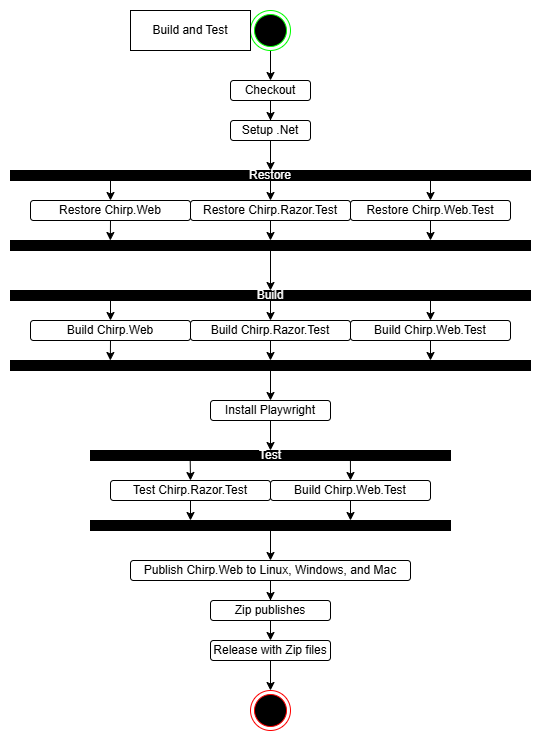

The diagram above was exported from draw.io. Its source (the exported page's mxGraphModel, read from the mxfile embedded in the PNG):
<mxGraphModel dx="1582" dy="1638" grid="1" gridSize="10" guides="1" tooltips="1" connect="1" arrows="1" fold="1" page="1" pageScale="1" pageWidth="850" pageHeight="1100" math="0" shadow="0">
  <root>
    <mxCell id="0" />
    <mxCell id="1" parent="0" />
    <mxCell id="2" value="" style="edgeStyle=orthogonalEdgeStyle;rounded=0;orthogonalLoop=1;jettySize=auto;html=1;" edge="1" source="3" target="5" parent="1">
      <mxGeometry relative="1" as="geometry" />
    </mxCell>
    <mxCell id="3" value="" style="ellipse;html=1;shape=endState;fillColor=#000000;strokeColor=#00FF00;" vertex="1" parent="1">
      <mxGeometry x="240" width="40" height="40" as="geometry" />
    </mxCell>
    <mxCell id="4" value="" style="edgeStyle=orthogonalEdgeStyle;rounded=0;orthogonalLoop=1;jettySize=auto;html=1;" edge="1" source="5" target="7" parent="1">
      <mxGeometry relative="1" as="geometry" />
    </mxCell>
    <mxCell id="5" value="Checkout" style="rounded=1;whiteSpace=wrap;html=1;" vertex="1" parent="1">
      <mxGeometry x="220" y="70" width="80" height="20" as="geometry" />
    </mxCell>
    <mxCell id="6" value="" style="edgeStyle=orthogonalEdgeStyle;rounded=0;orthogonalLoop=1;jettySize=auto;html=1;entryX=0.5;entryY=0;entryDx=0;entryDy=0;entryPerimeter=0;" edge="1" source="7" target="14" parent="1">
      <mxGeometry relative="1" as="geometry">
        <mxPoint x="260" y="200" as="targetPoint" />
      </mxGeometry>
    </mxCell>
    <mxCell id="7" value="Setup .Net" style="rounded=1;whiteSpace=wrap;html=1;" vertex="1" parent="1">
      <mxGeometry x="220" y="110" width="80" height="20" as="geometry" />
    </mxCell>
    <mxCell id="8" style="edgeStyle=orthogonalEdgeStyle;rounded=0;orthogonalLoop=1;jettySize=auto;html=1;entryX=0.5;entryY=0;entryDx=0;entryDy=0;exitX=0.25;exitY=1;exitDx=0;exitDy=0;exitPerimeter=0;" edge="1" source="14" target="9" parent="1">
      <mxGeometry relative="1" as="geometry">
        <mxPoint x="120" y="190" as="sourcePoint" />
        <Array as="points">
          <mxPoint x="100" y="170" />
        </Array>
      </mxGeometry>
    </mxCell>
    <mxCell id="9" value="Restore Chirp.Web" style="rounded=1;whiteSpace=wrap;html=1;" vertex="1" parent="1">
      <mxGeometry x="20" y="190" width="160" height="20" as="geometry" />
    </mxCell>
    <mxCell id="10" style="edgeStyle=orthogonalEdgeStyle;rounded=0;orthogonalLoop=1;jettySize=auto;html=1;exitX=0.5;exitY=1;exitDx=0;exitDy=0;entryX=0.5;entryY=0;entryDx=0;entryDy=0;exitPerimeter=0;" edge="1" source="14" target="11" parent="1">
      <mxGeometry relative="1" as="geometry">
        <mxPoint x="259.8648648648648" y="200" as="sourcePoint" />
      </mxGeometry>
    </mxCell>
    <mxCell id="11" value="Restore Chirp.Razor.Test" style="rounded=1;whiteSpace=wrap;html=1;" vertex="1" parent="1">
      <mxGeometry x="180" y="190" width="160" height="20" as="geometry" />
    </mxCell>
    <mxCell id="12" style="edgeStyle=orthogonalEdgeStyle;rounded=0;orthogonalLoop=1;jettySize=auto;html=1;exitX=0.75;exitY=1;exitDx=0;exitDy=0;entryX=0.5;entryY=0;entryDx=0;entryDy=0;exitPerimeter=0;" edge="1" source="14" target="13" parent="1">
      <mxGeometry relative="1" as="geometry">
        <mxPoint x="419.8648648648648" y="200" as="sourcePoint" />
        <Array as="points">
          <mxPoint x="420" y="170" />
        </Array>
      </mxGeometry>
    </mxCell>
    <mxCell id="13" value="Restore Chirp.Web.Test" style="rounded=1;whiteSpace=wrap;html=1;" vertex="1" parent="1">
      <mxGeometry x="340" y="190" width="160" height="20" as="geometry" />
    </mxCell>
    <mxCell id="14" value="&lt;font color=&quot;#ffffff&quot;&gt;Restore&lt;/font&gt;" style="rounded=0;whiteSpace=wrap;html=1;strokeColor=#000000;fillColor=#000000;points=[[0.25,1,0,0,0],[0.5,0,0,0,0],[0.5,1,0,0,0],[0.75,1,0,0,0]];" vertex="1" parent="1">
      <mxGeometry y="160" width="520" height="10" as="geometry" />
    </mxCell>
    <mxCell id="15" value="" style="edgeStyle=orthogonalEdgeStyle;rounded=0;orthogonalLoop=1;jettySize=auto;html=1;" edge="1" source="16" target="26" parent="1">
      <mxGeometry relative="1" as="geometry" />
    </mxCell>
    <mxCell id="16" value="" style="rounded=0;whiteSpace=wrap;html=1;strokeColor=#000000;fillColor=#000000;points=[[0.25,1,0,0,0],[0.5,0,0,0,0],[0.5,1,0,0,0],[0.75,1,0,0,0]];direction=west;" vertex="1" parent="1">
      <mxGeometry y="230" width="520" height="10" as="geometry" />
    </mxCell>
    <mxCell id="17" style="edgeStyle=orthogonalEdgeStyle;rounded=0;orthogonalLoop=1;jettySize=auto;html=1;exitX=0.5;exitY=1;exitDx=0;exitDy=0;entryX=0.5;entryY=1;entryDx=0;entryDy=0;entryPerimeter=0;" edge="1" source="11" target="16" parent="1">
      <mxGeometry relative="1" as="geometry" />
    </mxCell>
    <mxCell id="18" style="edgeStyle=orthogonalEdgeStyle;rounded=0;orthogonalLoop=1;jettySize=auto;html=1;exitX=0.5;exitY=1;exitDx=0;exitDy=0;" edge="1" source="13" parent="1">
      <mxGeometry relative="1" as="geometry">
        <mxPoint x="420" y="230" as="targetPoint" />
        <Array as="points">
          <mxPoint x="420" y="230" />
        </Array>
      </mxGeometry>
    </mxCell>
    <mxCell id="19" style="edgeStyle=orthogonalEdgeStyle;rounded=0;orthogonalLoop=1;jettySize=auto;html=1;exitX=0.5;exitY=1;exitDx=0;exitDy=0;entryX=0.808;entryY=1;entryDx=0;entryDy=0;entryPerimeter=0;" edge="1" source="9" target="16" parent="1">
      <mxGeometry relative="1" as="geometry">
        <mxPoint x="80" y="220" as="targetPoint" />
        <Array as="points" />
      </mxGeometry>
    </mxCell>
    <mxCell id="20" style="edgeStyle=orthogonalEdgeStyle;rounded=0;orthogonalLoop=1;jettySize=auto;html=1;entryX=0.5;entryY=0;entryDx=0;entryDy=0;exitX=0.25;exitY=1;exitDx=0;exitDy=0;exitPerimeter=0;" edge="1" source="26" target="21" parent="1">
      <mxGeometry relative="1" as="geometry">
        <mxPoint x="120" y="310" as="sourcePoint" />
        <Array as="points">
          <mxPoint x="100" y="290" />
        </Array>
      </mxGeometry>
    </mxCell>
    <mxCell id="21" value="Build Chirp.Web" style="rounded=1;whiteSpace=wrap;html=1;" vertex="1" parent="1">
      <mxGeometry x="20" y="310" width="160" height="20" as="geometry" />
    </mxCell>
    <mxCell id="22" style="edgeStyle=orthogonalEdgeStyle;rounded=0;orthogonalLoop=1;jettySize=auto;html=1;exitX=0.5;exitY=1;exitDx=0;exitDy=0;entryX=0.5;entryY=0;entryDx=0;entryDy=0;exitPerimeter=0;" edge="1" source="26" target="23" parent="1">
      <mxGeometry relative="1" as="geometry">
        <mxPoint x="259.8648648648648" y="320" as="sourcePoint" />
      </mxGeometry>
    </mxCell>
    <mxCell id="23" value="Build Chirp.Razor.Test" style="rounded=1;whiteSpace=wrap;html=1;" vertex="1" parent="1">
      <mxGeometry x="180" y="310" width="160" height="20" as="geometry" />
    </mxCell>
    <mxCell id="24" style="edgeStyle=orthogonalEdgeStyle;rounded=0;orthogonalLoop=1;jettySize=auto;html=1;exitX=0.75;exitY=1;exitDx=0;exitDy=0;entryX=0.5;entryY=0;entryDx=0;entryDy=0;exitPerimeter=0;" edge="1" source="26" target="25" parent="1">
      <mxGeometry relative="1" as="geometry">
        <mxPoint x="419.8648648648648" y="320" as="sourcePoint" />
        <Array as="points">
          <mxPoint x="420" y="290" />
        </Array>
      </mxGeometry>
    </mxCell>
    <mxCell id="25" value="Build Chirp.Web.Test" style="rounded=1;whiteSpace=wrap;html=1;" vertex="1" parent="1">
      <mxGeometry x="340" y="310" width="160" height="20" as="geometry" />
    </mxCell>
    <mxCell id="26" value="&lt;font color=&quot;#ffffff&quot;&gt;Build&lt;/font&gt;" style="rounded=0;whiteSpace=wrap;html=1;strokeColor=#000000;fillColor=#000000;points=[[0.25,1,0,0,0],[0.5,0,0,0,0],[0.5,1,0,0,0],[0.75,1,0,0,0]];" vertex="1" parent="1">
      <mxGeometry y="280" width="520" height="10" as="geometry" />
    </mxCell>
    <mxCell id="27" value="" style="edgeStyle=orthogonalEdgeStyle;rounded=0;orthogonalLoop=1;jettySize=auto;html=1;" edge="1" source="28" target="33" parent="1">
      <mxGeometry relative="1" as="geometry" />
    </mxCell>
    <mxCell id="28" value="" style="rounded=0;whiteSpace=wrap;html=1;strokeColor=#000000;fillColor=#000000;points=[[0.25,1,0,0,0],[0.5,0,0,0,0],[0.5,1,0,0,0],[0.75,1,0,0,0]];direction=west;" vertex="1" parent="1">
      <mxGeometry y="350" width="520" height="10" as="geometry" />
    </mxCell>
    <mxCell id="29" style="edgeStyle=orthogonalEdgeStyle;rounded=0;orthogonalLoop=1;jettySize=auto;html=1;exitX=0.5;exitY=1;exitDx=0;exitDy=0;entryX=0.5;entryY=1;entryDx=0;entryDy=0;entryPerimeter=0;" edge="1" source="23" target="28" parent="1">
      <mxGeometry relative="1" as="geometry" />
    </mxCell>
    <mxCell id="30" style="edgeStyle=orthogonalEdgeStyle;rounded=0;orthogonalLoop=1;jettySize=auto;html=1;exitX=0.5;exitY=1;exitDx=0;exitDy=0;" edge="1" source="25" parent="1">
      <mxGeometry relative="1" as="geometry">
        <mxPoint x="420" y="350" as="targetPoint" />
        <Array as="points">
          <mxPoint x="420" y="350" />
        </Array>
      </mxGeometry>
    </mxCell>
    <mxCell id="31" style="edgeStyle=orthogonalEdgeStyle;rounded=0;orthogonalLoop=1;jettySize=auto;html=1;exitX=0.5;exitY=1;exitDx=0;exitDy=0;entryX=0.808;entryY=1;entryDx=0;entryDy=0;entryPerimeter=0;" edge="1" source="21" target="28" parent="1">
      <mxGeometry relative="1" as="geometry">
        <mxPoint x="80" y="340" as="targetPoint" />
        <Array as="points" />
      </mxGeometry>
    </mxCell>
    <mxCell id="32" value="" style="edgeStyle=orthogonalEdgeStyle;rounded=0;orthogonalLoop=1;jettySize=auto;html=1;entryX=0.5;entryY=0;entryDx=0;entryDy=0;entryPerimeter=0;" edge="1" source="33" target="38" parent="1">
      <mxGeometry relative="1" as="geometry" />
    </mxCell>
    <mxCell id="33" value="Install Playwright" style="rounded=1;whiteSpace=wrap;html=1;" vertex="1" parent="1">
      <mxGeometry x="200" y="390" width="120" height="20" as="geometry" />
    </mxCell>
    <mxCell id="34" style="edgeStyle=orthogonalEdgeStyle;rounded=0;orthogonalLoop=1;jettySize=auto;html=1;exitX=0.277;exitY=1.03;exitDx=0;exitDy=0;entryX=0.5;entryY=0;entryDx=0;entryDy=0;exitPerimeter=0;" edge="1" source="38" target="35" parent="1">
      <mxGeometry relative="1" as="geometry">
        <mxPoint x="179.86486486486478" y="480" as="sourcePoint" />
      </mxGeometry>
    </mxCell>
    <mxCell id="35" value="Test Chirp.Razor.Test" style="rounded=1;whiteSpace=wrap;html=1;" vertex="1" parent="1">
      <mxGeometry x="100" y="470" width="160" height="20" as="geometry" />
    </mxCell>
    <mxCell id="36" style="edgeStyle=orthogonalEdgeStyle;rounded=0;orthogonalLoop=1;jettySize=auto;html=1;exitX=0.722;exitY=1.003;exitDx=0;exitDy=0;entryX=0.5;entryY=0;entryDx=0;entryDy=0;exitPerimeter=0;" edge="1" source="38" target="37" parent="1">
      <mxGeometry relative="1" as="geometry">
        <mxPoint x="339.8648648648648" y="480" as="sourcePoint" />
        <Array as="points">
          <mxPoint x="340" y="450" />
        </Array>
      </mxGeometry>
    </mxCell>
    <mxCell id="37" value="Build Chirp.Web.Test" style="rounded=1;whiteSpace=wrap;html=1;" vertex="1" parent="1">
      <mxGeometry x="260" y="470" width="160" height="20" as="geometry" />
    </mxCell>
    <mxCell id="38" value="&lt;font color=&quot;#ffffff&quot;&gt;Test&lt;/font&gt;" style="rounded=0;whiteSpace=wrap;html=1;strokeColor=#000000;fillColor=#000000;points=[[0.25,1,0,0,0],[0.5,0,0,0,0],[0.5,1,0,0,0],[0.75,1,0,0,0]];" vertex="1" parent="1">
      <mxGeometry x="80" y="440" width="360" height="10" as="geometry" />
    </mxCell>
    <mxCell id="39" value="" style="edgeStyle=orthogonalEdgeStyle;rounded=0;orthogonalLoop=1;jettySize=auto;html=1;" edge="1" source="40" target="44" parent="1">
      <mxGeometry relative="1" as="geometry" />
    </mxCell>
    <mxCell id="40" value="" style="rounded=0;whiteSpace=wrap;html=1;strokeColor=#000000;fillColor=#000000;points=[[0.33,0,0,0,0],[0.5,0,0,0,0],[0.67,0,0,0,0]];direction=west;" vertex="1" parent="1">
      <mxGeometry x="80" y="510" width="360" height="10" as="geometry" />
    </mxCell>
    <mxCell id="41" style="edgeStyle=orthogonalEdgeStyle;rounded=0;orthogonalLoop=1;jettySize=auto;html=1;exitX=0.5;exitY=1;exitDx=0;exitDy=0;" edge="1" source="35" parent="1">
      <mxGeometry relative="1" as="geometry">
        <mxPoint x="180" y="510" as="targetPoint" />
      </mxGeometry>
    </mxCell>
    <mxCell id="42" style="edgeStyle=orthogonalEdgeStyle;rounded=0;orthogonalLoop=1;jettySize=auto;html=1;exitX=0.5;exitY=1;exitDx=0;exitDy=0;" edge="1" source="37" parent="1">
      <mxGeometry relative="1" as="geometry">
        <mxPoint x="340" y="510" as="targetPoint" />
        <Array as="points">
          <mxPoint x="340" y="510" />
        </Array>
      </mxGeometry>
    </mxCell>
    <mxCell id="43" value="" style="edgeStyle=orthogonalEdgeStyle;rounded=0;orthogonalLoop=1;jettySize=auto;html=1;entryX=0.5;entryY=0;entryDx=0;entryDy=0;" edge="1" source="44" target="46" parent="1">
      <mxGeometry relative="1" as="geometry">
        <mxPoint x="260" y="590" as="targetPoint" />
      </mxGeometry>
    </mxCell>
    <mxCell id="44" value="Publish Chirp.Web to Linux, Windows, and Mac" style="rounded=1;whiteSpace=wrap;html=1;" vertex="1" parent="1">
      <mxGeometry x="120" y="550" width="280" height="20" as="geometry" />
    </mxCell>
    <mxCell id="45" style="edgeStyle=orthogonalEdgeStyle;rounded=0;orthogonalLoop=1;jettySize=auto;html=1;exitX=0.5;exitY=1;exitDx=0;exitDy=0;entryX=0.5;entryY=0;entryDx=0;entryDy=0;" edge="1" source="46" target="48" parent="1">
      <mxGeometry relative="1" as="geometry" />
    </mxCell>
    <mxCell id="46" value="Zip publishes" style="rounded=1;whiteSpace=wrap;html=1;" vertex="1" parent="1">
      <mxGeometry x="200" y="590" width="120" height="20" as="geometry" />
    </mxCell>
    <mxCell id="47" value="" style="edgeStyle=orthogonalEdgeStyle;rounded=0;orthogonalLoop=1;jettySize=auto;html=1;" edge="1" source="48" target="49" parent="1">
      <mxGeometry relative="1" as="geometry" />
    </mxCell>
    <mxCell id="48" value="Release with Zip files" style="rounded=1;whiteSpace=wrap;html=1;" vertex="1" parent="1">
      <mxGeometry x="200" y="630" width="120" height="20" as="geometry" />
    </mxCell>
    <mxCell id="49" value="" style="ellipse;html=1;shape=endState;fillColor=#000000;strokeColor=#FF0000;" vertex="1" parent="1">
      <mxGeometry x="240" y="680" width="40" height="40" as="geometry" />
    </mxCell>
    <mxCell id="50" value="Build and Test" style="rounded=0;whiteSpace=wrap;html=1;" vertex="1" parent="1">
      <mxGeometry x="120" width="120" height="40" as="geometry" />
    </mxCell>
  </root>
</mxGraphModel>